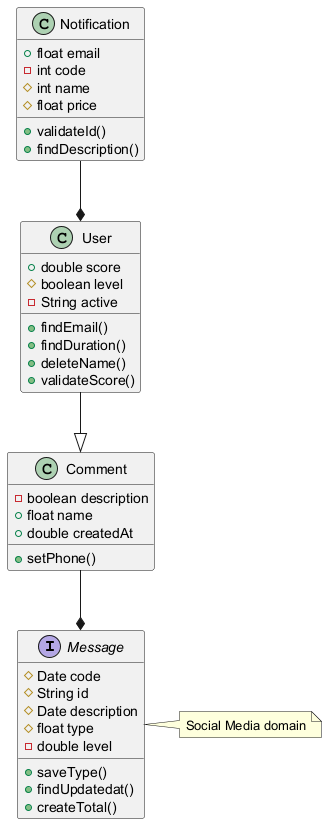

The diagram above was rendered by PlantUML. Its source (embedded in the PNG):
@startuml

interface Message {
  #Date code
  #String id
  #Date description
  #float type
  -double level
  +saveType()
  +findUpdatedat()
  +createTotal()
}
class User {
  +double score
  #boolean level
  -String active
  +findEmail()
  +findDuration()
  +deleteName()
  +validateScore()
}
class Notification {
  +float email
  -int code
  #int name
  #float price
  +validateId()
  +findDescription()
}
class Comment {
  -boolean description
  +float name
  +double createdAt
  +setPhone()
}
Comment --* Message
Notification --* User
User --|> Comment
note right of Message : Social Media domain
@enduml